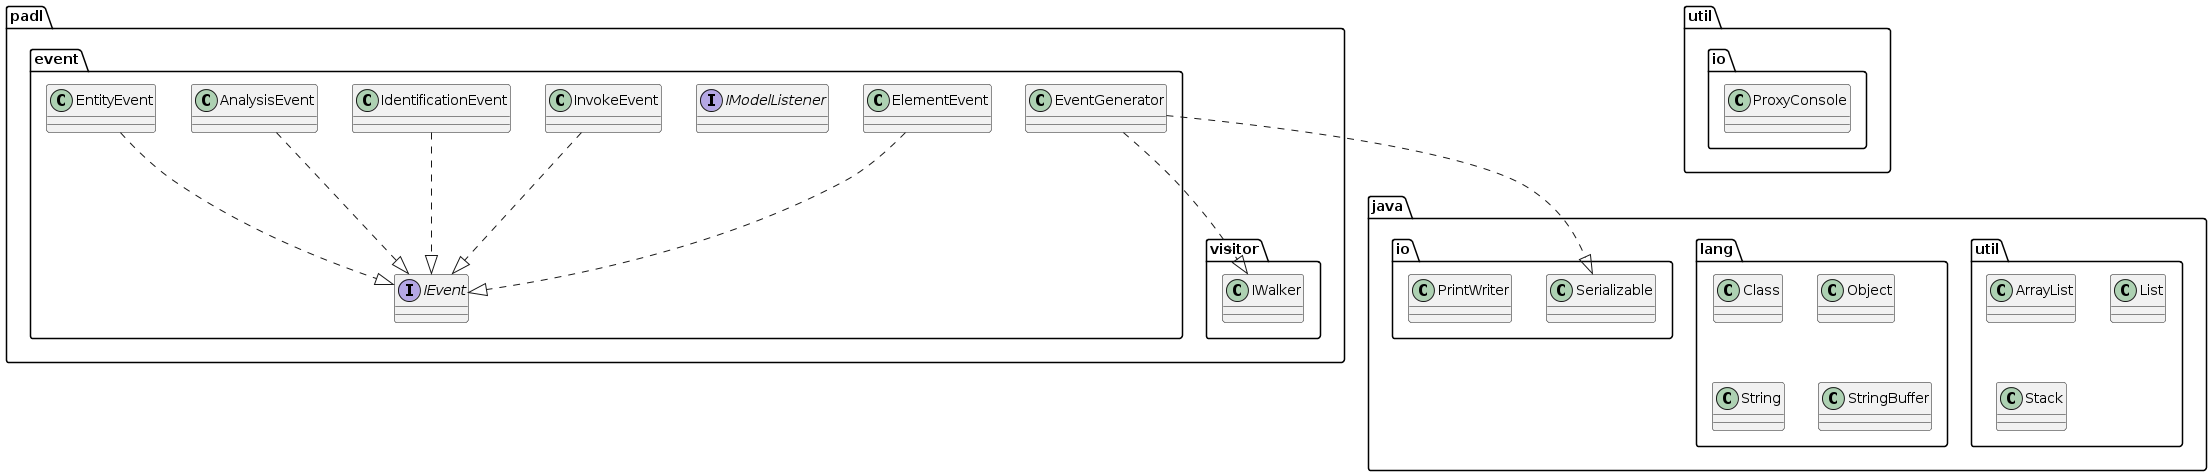

The diagram above was rendered by PlantUML. Its source (embedded in the PNG):
@startuml
package java {
package io {
			class PrintWriter {

}

			class Serializable {

}

}

package lang {
			class Class {

}

			class Object {

}

			class String {

}

			class StringBuffer {

}

}

package util {
			class ArrayList {

}

			class List {

}

			class Stack {

}

}

}

package padl {
package event {

					class AnalysisEvent {

}


					class ElementEvent {

}


					class EntityEvent {

}


					class EventGenerator {

}


					interface IEvent {

}


					interface IModelListener {

}


					class IdentificationEvent {

}


					class InvokeEvent {

}

}



package visitor {
			class IWalker {

}

}

}

package util {
package io {
			class ProxyConsole {

}

}

}

					
AnalysisEvent ..^ IEvent					
ElementEvent ..^ IEvent					
EntityEvent ..^ IEvent					
EventGenerator ..^ IWalker

EventGenerator ..^ Serializable

					
IdentificationEvent ..^ IEvent					
InvokeEvent ..^ IEvent
@enduml